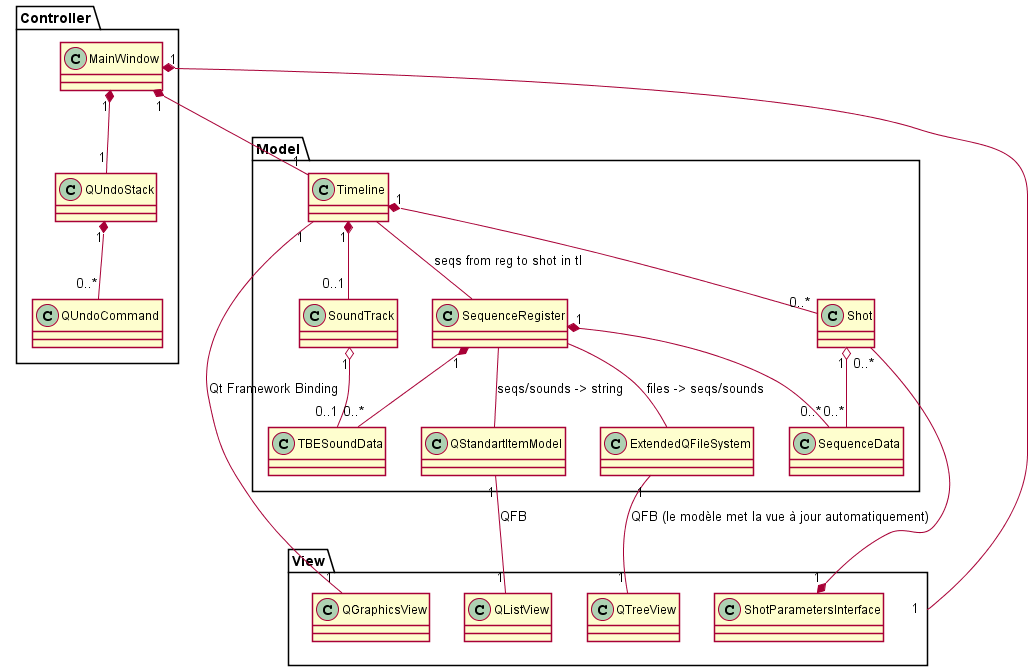

The diagram above was rendered by PlantUML. Its source (embedded in the PNG):
@startuml global

'skinparam linetype ortho
skinparam shadowing false
'left to right direction



package Controller{
    class MainWindow
    class QUndoStack
    class QUndoCommand
}
package View{
    class QTreeView
    class QGraphicsView
    class QListView
    class ShotParametersInterface
}
package Model{
    class Timeline
    class Shot
    class SoundTrack
    class SequenceRegister
    class ExtendedQFileSystem
    class QStandartItemModel
    class TBESoundData
    class SequenceData
  

}
MainWindow "1" *-- "1" QUndoStack
QUndoStack "1" *-- "0..*" QUndoCommand
MainWindow "1" *-down- "1" View
MainWindow "1" *-- "1" Timeline
Timeline "1" -- "1" QGraphicsView : Qt Framework Binding
ExtendedQFileSystem "1" -- "1" QTreeView : QFB (le modèle met la vue à jour automatiquement)
QStandartItemModel "1" -- "1" QListView : QFB
Timeline "1" *-- "0..1" SoundTrack
SoundTrack "1" o-- "0..1" TBESoundData
SequenceRegister "1" *-- "0..*" TBESoundData
Timeline "1" *-- "0..*" Shot
Shot "1" o-- "0..*" SequenceData
Timeline -- SequenceRegister : seqs from reg to shot in tl
SequenceRegister "1" *-- "0..*" SequenceData
SequenceRegister -- ExtendedQFileSystem : files -> seqs/sounds
SequenceRegister -- QStandartItemModel : seqs/sounds -> string
ShotParametersInterface "1" *-- "0..*" Shot




@enduml